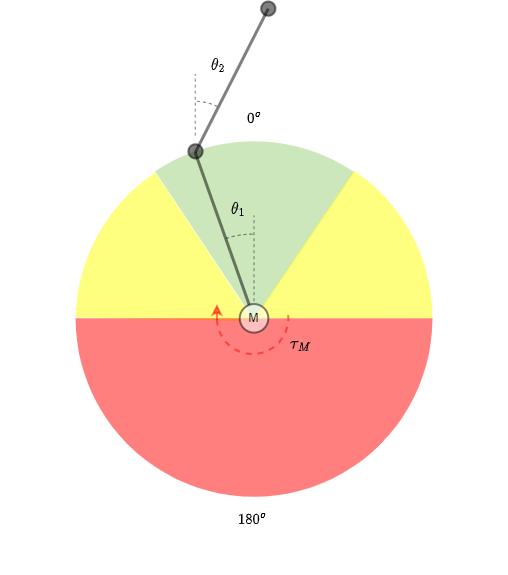

The diagram above was exported from draw.io. Its source (the exported page's mxGraphModel, read from the mxfile embedded in the PNG):
<mxGraphModel dx="1221" dy="754" grid="1" gridSize="10" guides="1" tooltips="1" connect="1" arrows="1" fold="1" page="1" pageScale="1" pageWidth="3300" pageHeight="4681" math="1" shadow="0">
  <root>
    <mxCell id="0" />
    <mxCell id="1" parent="0" />
    <mxCell id="3QUD_oXLhUU6mCQhQ8yj-60" value="" style="group" vertex="1" connectable="0" parent="1">
      <mxGeometry x="48.22" y="238" width="504.6" height="572" as="geometry" />
    </mxCell>
    <mxCell id="3QUD_oXLhUU6mCQhQ8yj-40" value="" style="verticalLabelPosition=bottom;verticalAlign=top;html=1;shape=mxgraph.basic.partConcEllipse;startAngle=0.37829239116283997;endAngle=0.5317255174305535;arcWidth=1.24;dashed=1;strokeColor=none;strokeWidth=2;fillColor=#FFFF00;rotation=135;opacity=50;" vertex="1" parent="3QUD_oXLhUU6mCQhQ8yj-60">
      <mxGeometry x="73.89695910663407" y="141.2956408507897" width="356.8060817867319" height="356.8071738656306" as="geometry" />
    </mxCell>
    <mxCell id="3QUD_oXLhUU6mCQhQ8yj-41" value="" style="group;opacity=50;" vertex="1" connectable="0" parent="3QUD_oXLhUU6mCQhQ8yj-60">
      <mxGeometry x="33.801790625186115" width="436.9964187496278" height="539.4924468848335" as="geometry" />
    </mxCell>
    <mxCell id="3QUD_oXLhUU6mCQhQ8yj-42" value="" style="verticalLabelPosition=bottom;verticalAlign=top;html=1;shape=mxgraph.basic.partConcEllipse;startAngle=0.4064164790945006;endAngle=0.5948432962553827;arcWidth=1.24;dashed=1;strokeColor=none;strokeWidth=2;fillColor=#97D077;rotation=-180;opacity=50;" vertex="1" parent="3QUD_oXLhUU6mCQhQ8yj-41">
      <mxGeometry x="40.095168481447956" y="139.8684121553272" width="356.8060817867319" height="356.8071738656306" as="geometry" />
    </mxCell>
    <mxCell id="3QUD_oXLhUU6mCQhQ8yj-43" value="" style="verticalLabelPosition=bottom;verticalAlign=top;html=1;shape=mxgraph.basic.partConcEllipse;startAngle=0.25;endAngle=0.75;arcWidth=1.24;dashed=1;strokeColor=none;strokeWidth=2;fillColor=#FF0000;opacity=50;" vertex="1" parent="3QUD_oXLhUU6mCQhQ8yj-41">
      <mxGeometry x="40.095168481447956" y="138.44118345986467" width="356.8060817867319" height="356.8071738656306" as="geometry" />
    </mxCell>
    <mxCell id="3QUD_oXLhUU6mCQhQ8yj-44" value="" style="endArrow=none;html=1;rounded=0;strokeWidth=3;exitX=0.665;exitY=0.969;exitDx=0;exitDy=0;exitPerimeter=0;opacity=50;" edge="1" parent="3QUD_oXLhUU6mCQhQ8yj-41" source="3QUD_oXLhUU6mCQhQ8yj-42" target="3QUD_oXLhUU6mCQhQ8yj-47">
      <mxGeometry width="50" height="50" relative="1" as="geometry">
        <mxPoint x="104.3202632030597" y="145.57732693717728" as="sourcePoint" />
        <mxPoint x="210.49633101052166" y="251.7537197184811" as="targetPoint" />
      </mxGeometry>
    </mxCell>
    <mxCell id="3QUD_oXLhUU6mCQhQ8yj-45" value="" style="endArrow=none;html=1;rounded=0;strokeWidth=3;bendable=0;sketch=0;exitX=0.665;exitY=0.976;exitDx=0;exitDy=0;exitPerimeter=0;opacity=50;" edge="1" parent="3QUD_oXLhUU6mCQhQ8yj-41">
      <mxGeometry width="50" height="50" relative="1" as="geometry">
        <mxPoint x="159.62520588000314" y="151.28624171902737" as="sourcePoint" />
        <mxPoint x="232.7704526462832" y="7.136143477312612" as="targetPoint" />
      </mxGeometry>
    </mxCell>
    <mxCell id="3QUD_oXLhUU6mCQhQ8yj-46" value="" style="verticalLabelPosition=bottom;verticalAlign=top;html=1;shape=mxgraph.basic.partConcEllipse;startAngle=0.3863489354999302;endAngle=0.5414761588281598;arcWidth=1.24;dashed=1;strokeColor=none;strokeWidth=2;fillColor=#FFFF00;rotation=-105;opacity=50;" vertex="1" parent="3QUD_oXLhUU6mCQhQ8yj-41">
      <mxGeometry x="40.095168481447956" y="138.44118345986467" width="356.8060817867319" height="356.8071738656306" as="geometry" />
    </mxCell>
    <mxCell id="3QUD_oXLhUU6mCQhQ8yj-47" value="M" style="ellipse;whiteSpace=wrap;html=1;aspect=fixed;strokeWidth=2;opacity=50;" vertex="1" parent="3QUD_oXLhUU6mCQhQ8yj-41">
      <mxGeometry x="204.22596610334463" y="302.57248343805475" width="28.54448654293855" height="28.54448654293855" as="geometry" />
    </mxCell>
    <mxCell id="3QUD_oXLhUU6mCQhQ8yj-48" value="" style="ellipse;whiteSpace=wrap;html=1;aspect=fixed;strokeWidth=2;fillColor=#000000;opacity=50;" vertex="1" parent="3QUD_oXLhUU6mCQhQ8yj-41">
      <mxGeometry x="152.84589032605524" y="142.72286954625224" width="14.272243271469275" height="14.272243271469275" as="geometry" />
    </mxCell>
    <mxCell id="3QUD_oXLhUU6mCQhQ8yj-49" value="" style="ellipse;whiteSpace=wrap;html=1;aspect=fixed;strokeWidth=2;fillColor=#000000;opacity=50;" vertex="1" parent="3QUD_oXLhUU6mCQhQ8yj-41">
      <mxGeometry x="225.63433101054855" width="14.272243271469275" height="14.272243271469275" as="geometry" />
    </mxCell>
    <mxCell id="3QUD_oXLhUU6mCQhQ8yj-50" value="\(\theta_1\)" style="text;html=1;strokeColor=none;fillColor=none;align=center;verticalAlign=middle;whiteSpace=wrap;rounded=0;dashed=1;strokeWidth=2;fontSize=14;opacity=50;" vertex="1" parent="3QUD_oXLhUU6mCQhQ8yj-41">
      <mxGeometry x="159.98201196178988" y="185.5397304101279" width="85.63345962881566" height="42.816860863875675" as="geometry" />
    </mxCell>
    <mxCell id="3QUD_oXLhUU6mCQhQ8yj-51" value="\(\theta_2\)" style="text;html=1;strokeColor=none;fillColor=none;align=center;verticalAlign=middle;whiteSpace=wrap;rounded=0;dashed=1;strokeWidth=2;fontSize=14;opacity=50;" vertex="1" parent="3QUD_oXLhUU6mCQhQ8yj-41">
      <mxGeometry x="140.00087138173288" y="41.38963216841315" width="85.63345962881566" height="42.816860863875675" as="geometry" />
    </mxCell>
    <mxCell id="3QUD_oXLhUU6mCQhQ8yj-52" value="" style="endArrow=none;dashed=1;html=1;rounded=0;sketch=0;strokeWidth=1;fontSize=14;opacity=50;" edge="1" parent="3QUD_oXLhUU6mCQhQ8yj-41">
      <mxGeometry width="50" height="50" relative="1" as="geometry">
        <mxPoint x="159.6965670963605" y="134.1594973734771" as="sourcePoint" />
        <mxPoint x="159.69656709636035" y="72.78866346858864" as="targetPoint" />
      </mxGeometry>
    </mxCell>
    <mxCell id="3QUD_oXLhUU6mCQhQ8yj-53" value="" style="verticalLabelPosition=bottom;verticalAlign=top;html=1;shape=mxgraph.basic.arc;startAngle=0.9494748730565241;endAngle=0.0033501354978332167;dashed=1;labelBackgroundColor=#FFCCCC;strokeColor=default;strokeWidth=1;fontSize=12;fontColor=#FF0000;fillColor=none;opacity=50;" vertex="1" parent="3QUD_oXLhUU6mCQhQ8yj-41">
      <mxGeometry x="131.43752541885132" y="232.63827736039116" width="171.26691925763132" height="171.2674434555027" as="geometry" />
    </mxCell>
    <mxCell id="3QUD_oXLhUU6mCQhQ8yj-54" value="" style="verticalLabelPosition=bottom;verticalAlign=top;html=1;shape=mxgraph.basic.arc;startAngle=0.5047732166712652;endAngle=0.5793495466492959;dashed=1;labelBackgroundColor=#FFCCCC;strokeColor=default;strokeWidth=1;fontSize=12;fontColor=#FF0000;fillColor=none;rotation=-180;opacity=50;" vertex="1" parent="3QUD_oXLhUU6mCQhQ8yj-41">
      <mxGeometry x="110.0291605116474" y="99.90600868237657" width="99.90570290028494" height="99.90600868237657" as="geometry" />
    </mxCell>
    <mxCell id="3QUD_oXLhUU6mCQhQ8yj-55" value="\(\tau_M\)" style="verticalLabelPosition=middle;verticalAlign=bottom;html=1;shape=mxgraph.basic.arc;startAngle=0.23557103081184777;endAngle=0.7466142354579686;dashed=1;strokeColor=#FF0000;strokeWidth=2;fontSize=14;fillColor=none;align=left;labelPosition=right;opacity=50;" vertex="1" parent="3QUD_oXLhUU6mCQhQ8yj-41">
      <mxGeometry x="181.3903768689938" y="281.1640530061169" width="71.36121635734638" height="71.36143477312612" as="geometry" />
    </mxCell>
    <mxCell id="3QUD_oXLhUU6mCQhQ8yj-56" value="" style="endArrow=none;dashed=1;html=1;rounded=0;sketch=0;strokeWidth=1;fontSize=14;opacity=50;" edge="1" parent="3QUD_oXLhUU6mCQhQ8yj-41">
      <mxGeometry width="50" height="50" relative="1" as="geometry">
        <mxPoint x="218.4982093748139" y="299.7180260471297" as="sourcePoint" />
        <mxPoint x="218.4982093748139" y="214.08430431937836" as="targetPoint" />
      </mxGeometry>
    </mxCell>
    <mxCell id="3QUD_oXLhUU6mCQhQ8yj-57" value="" style="endArrow=classic;html=1;rounded=0;sketch=0;strokeWidth=2;fontSize=12;strokeColor=#FF0000;opacity=50;" edge="1" parent="3QUD_oXLhUU6mCQhQ8yj-41">
      <mxGeometry width="50" height="50" relative="1" as="geometry">
        <mxPoint x="181.3903768689938" y="318.2719990881425" as="sourcePoint" />
        <mxPoint x="181.3903768689938" y="302.57248343805475" as="targetPoint" />
      </mxGeometry>
    </mxCell>
    <mxCell id="3QUD_oXLhUU6mCQhQ8yj-58" value="`0^o`" style="text;html=1;strokeColor=none;fillColor=none;align=center;verticalAlign=middle;whiteSpace=wrap;rounded=0;opacity=50;" vertex="1" parent="3QUD_oXLhUU6mCQhQ8yj-41">
      <mxGeometry x="175.68147956040607" y="95.624322595989" width="85.63345962881566" height="42.816860863875675" as="geometry" />
    </mxCell>
    <mxCell id="3QUD_oXLhUU6mCQhQ8yj-59" value="`180^o`" style="text;html=1;strokeColor=none;fillColor=none;align=center;verticalAlign=middle;whiteSpace=wrap;rounded=0;opacity=50;" vertex="1" parent="3QUD_oXLhUU6mCQhQ8yj-41">
      <mxGeometry x="174.25425523325916" y="496.6755860209578" width="85.63345962881566" height="42.816860863875675" as="geometry" />
    </mxCell>
  </root>
</mxGraphModel>